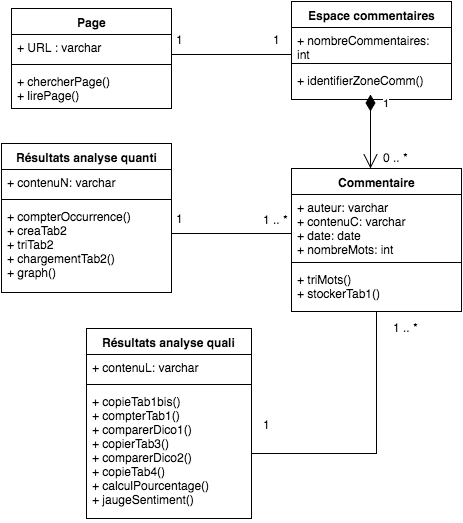

The diagram above was exported from draw.io. Its source (the exported page's mxGraphModel, read from the mxfile embedded in the PNG):
<mxGraphModel dx="774" dy="537" grid="1" gridSize="10" guides="1" tooltips="1" connect="1" arrows="1" fold="1" page="1" pageScale="1" pageWidth="826" pageHeight="1169" background="#ffffff" math="0" shadow="0">
  <root>
    <mxCell id="0" />
    <mxCell id="1" parent="0" />
    <mxCell id="2" value="Page" style="swimlane;html=1;fontStyle=1;align=center;verticalAlign=top;childLayout=stackLayout;horizontal=1;startSize=26;horizontalStack=0;resizeParent=1;resizeLast=0;collapsible=1;marginBottom=0;swimlaneFillColor=#ffffff;" parent="1" vertex="1">
      <mxGeometry x="140" y="77" width="160" height="100" as="geometry" />
    </mxCell>
    <mxCell id="3" value="+ URL : varchar" style="text;html=1;strokeColor=none;fillColor=none;align=left;verticalAlign=top;spacingLeft=4;spacingRight=4;whiteSpace=wrap;overflow=hidden;rotatable=0;points=[[0,0.5],[1,0.5]];portConstraint=eastwest;" parent="2" vertex="1">
      <mxGeometry y="26" width="160" height="26" as="geometry" />
    </mxCell>
    <mxCell id="4" value="" style="line;html=1;strokeWidth=1;fillColor=none;align=left;verticalAlign=middle;spacingTop=-1;spacingLeft=3;spacingRight=3;rotatable=0;labelPosition=right;points=[];portConstraint=eastwest;" parent="2" vertex="1">
      <mxGeometry y="52" width="160" height="8" as="geometry" />
    </mxCell>
    <mxCell id="5" value="+ chercherPage()&lt;div&gt;+ lirePage()&lt;/div&gt;" style="text;html=1;strokeColor=none;fillColor=none;align=left;verticalAlign=top;spacingLeft=4;spacingRight=4;whiteSpace=wrap;overflow=hidden;rotatable=0;points=[[0,0.5],[1,0.5]];portConstraint=eastwest;" parent="2" vertex="1">
      <mxGeometry y="60" width="160" height="40" as="geometry" />
    </mxCell>
    <mxCell id="6" value="Résultats analyse quanti" style="swimlane;html=1;fontStyle=1;align=center;verticalAlign=top;childLayout=stackLayout;horizontal=1;startSize=26;horizontalStack=0;resizeParent=1;resizeLast=0;collapsible=1;marginBottom=0;swimlaneFillColor=#ffffff;" parent="1" vertex="1">
      <mxGeometry x="130" y="212" width="170" height="149" as="geometry" />
    </mxCell>
    <mxCell id="7" value="+ contenuN: varchar" style="text;html=1;strokeColor=none;fillColor=none;align=left;verticalAlign=top;spacingLeft=4;spacingRight=4;whiteSpace=wrap;overflow=hidden;rotatable=0;points=[[0,0.5],[1,0.5]];portConstraint=eastwest;" parent="6" vertex="1">
      <mxGeometry y="26" width="170" height="26" as="geometry" />
    </mxCell>
    <mxCell id="8" value="" style="line;html=1;strokeWidth=1;fillColor=none;align=left;verticalAlign=middle;spacingTop=-1;spacingLeft=3;spacingRight=3;rotatable=0;labelPosition=right;points=[];portConstraint=eastwest;" parent="6" vertex="1">
      <mxGeometry y="52" width="170" height="8" as="geometry" />
    </mxCell>
    <mxCell id="9" value="+ compterOccurrence()&lt;div&gt;+ creaTab2&lt;/div&gt;&lt;div&gt;+ triTab2&lt;/div&gt;&lt;div&gt;+ chargementTab2()&lt;/div&gt;&lt;div&gt;+ graph()&lt;/div&gt;&lt;div&gt;&lt;span style=&quot;line-height: 1.2&quot;&gt;&lt;br&gt;&lt;/span&gt;&lt;/div&gt;" style="text;html=1;strokeColor=none;fillColor=none;align=left;verticalAlign=top;spacingLeft=4;spacingRight=4;whiteSpace=wrap;overflow=hidden;rotatable=0;points=[[0,0.5],[1,0.5]];portConstraint=eastwest;" parent="6" vertex="1">
      <mxGeometry y="60" width="170" height="80" as="geometry" />
    </mxCell>
    <mxCell id="10" value="Commentaire" style="swimlane;html=1;fontStyle=1;align=center;verticalAlign=top;childLayout=stackLayout;horizontal=1;startSize=26;horizontalStack=0;resizeParent=1;resizeLast=0;collapsible=1;marginBottom=0;swimlaneFillColor=#ffffff;" parent="1" vertex="1">
      <mxGeometry x="420" y="237" width="170" height="143" as="geometry" />
    </mxCell>
    <mxCell id="11" value="&lt;div&gt;&lt;span&gt;+ auteur: varchar&lt;/span&gt;&lt;/div&gt;&lt;div&gt;&lt;span&gt;+ contenuC: varchar&lt;/span&gt;&lt;/div&gt;&lt;div&gt;&lt;span&gt;+ date: date&lt;/span&gt;&lt;/div&gt;&lt;div&gt;&lt;span&gt;+ nombreMots: int&lt;/span&gt;&lt;br&gt;&lt;/div&gt;" style="text;html=1;strokeColor=none;fillColor=none;align=left;verticalAlign=top;spacingLeft=4;spacingRight=4;whiteSpace=wrap;overflow=hidden;rotatable=0;points=[[0,0.5],[1,0.5]];portConstraint=eastwest;" parent="10" vertex="1">
      <mxGeometry y="26" width="170" height="64" as="geometry" />
    </mxCell>
    <mxCell id="12" value="" style="line;html=1;strokeWidth=1;fillColor=none;align=left;verticalAlign=middle;spacingTop=-1;spacingLeft=3;spacingRight=3;rotatable=0;labelPosition=right;points=[];portConstraint=eastwest;" parent="10" vertex="1">
      <mxGeometry y="90" width="170" height="8" as="geometry" />
    </mxCell>
    <mxCell id="13" value="+ triMots()&lt;div&gt;+ stockerTab1()&lt;/div&gt;" style="text;html=1;strokeColor=none;fillColor=none;align=left;verticalAlign=top;spacingLeft=4;spacingRight=4;whiteSpace=wrap;overflow=hidden;rotatable=0;points=[[0,0.5],[1,0.5]];portConstraint=eastwest;" parent="10" vertex="1">
      <mxGeometry y="98" width="170" height="32" as="geometry" />
    </mxCell>
    <mxCell id="14" value="Espace commentaires" style="swimlane;html=1;fontStyle=1;align=center;verticalAlign=top;childLayout=stackLayout;horizontal=1;startSize=26;horizontalStack=0;resizeParent=1;resizeLast=0;collapsible=1;marginBottom=0;swimlaneFillColor=#ffffff;" parent="1" vertex="1">
      <mxGeometry x="420" y="70" width="160" height="98" as="geometry" />
    </mxCell>
    <mxCell id="15" value="+ nombreCommentaires: int" style="text;html=1;strokeColor=none;fillColor=none;align=left;verticalAlign=top;spacingLeft=4;spacingRight=4;whiteSpace=wrap;overflow=hidden;rotatable=0;points=[[0,0.5],[1,0.5]];portConstraint=eastwest;" parent="14" vertex="1">
      <mxGeometry y="26" width="160" height="32" as="geometry" />
    </mxCell>
    <mxCell id="16" value="" style="line;html=1;strokeWidth=1;fillColor=none;align=left;verticalAlign=middle;spacingTop=-1;spacingLeft=3;spacingRight=3;rotatable=0;labelPosition=right;points=[];portConstraint=eastwest;" parent="14" vertex="1">
      <mxGeometry y="58" width="160" height="8" as="geometry" />
    </mxCell>
    <mxCell id="17" value="+ identifierZoneComm()" style="text;html=1;strokeColor=none;fillColor=none;align=left;verticalAlign=top;spacingLeft=4;spacingRight=4;whiteSpace=wrap;overflow=hidden;rotatable=0;points=[[0,0.5],[1,0.5]];portConstraint=eastwest;" parent="14" vertex="1">
      <mxGeometry y="66" width="160" height="26" as="geometry" />
    </mxCell>
    <mxCell id="24" value="0 .. *" style="text;html=1;resizable=0;points=[];autosize=1;align=left;verticalAlign=top;spacingTop=-4;" parent="1" vertex="1">
      <mxGeometry x="510" y="217" width="40" height="20" as="geometry" />
    </mxCell>
    <mxCell id="25" value="" style="line;html=1;strokeWidth=1;fillColor=none;align=left;verticalAlign=middle;spacingTop=-1;spacingLeft=3;spacingRight=3;rotatable=0;labelPosition=right;points=[];portConstraint=eastwest;" parent="1" vertex="1">
      <mxGeometry x="300" y="119" width="120" height="8" as="geometry" />
    </mxCell>
    <mxCell id="26" value="" style="line;html=1;strokeWidth=1;fillColor=none;align=left;verticalAlign=middle;spacingTop=-1;spacingLeft=3;spacingRight=3;rotatable=0;labelPosition=right;points=[];portConstraint=eastwest;" parent="1" vertex="1">
      <mxGeometry x="300" y="298" width="120" height="8" as="geometry" />
    </mxCell>
    <mxCell id="27" value="1" style="text;html=1;resizable=0;points=[];autosize=1;align=left;verticalAlign=top;spacingTop=-4;" parent="1" vertex="1">
      <mxGeometry x="303" y="99" width="20" height="20" as="geometry" />
    </mxCell>
    <mxCell id="28" value="1" style="text;html=1;resizable=0;points=[];autosize=1;align=left;verticalAlign=top;spacingTop=-4;" parent="1" vertex="1">
      <mxGeometry x="400" y="99" width="20" height="20" as="geometry" />
    </mxCell>
    <mxCell id="29" value="1" style="text;html=1;resizable=0;points=[];autosize=1;align=left;verticalAlign=top;spacingTop=-4;" parent="1" vertex="1">
      <mxGeometry x="303" y="278" width="20" height="20" as="geometry" />
    </mxCell>
    <mxCell id="30" value="1 .. *" style="text;html=1;resizable=0;points=[];autosize=1;align=left;verticalAlign=top;spacingTop=-4;" parent="1" vertex="1">
      <mxGeometry x="390" y="279" width="40" height="20" as="geometry" />
    </mxCell>
    <mxCell id="23" value="1" style="endArrow=open;html=1;endSize=12;startArrow=diamondThin;startSize=14;startFill=1;edgeStyle=orthogonalEdgeStyle;align=left;verticalAlign=bottom;" parent="1" edge="1">
      <mxGeometry x="-0.4074" y="11" relative="1" as="geometry">
        <mxPoint x="499" y="180" as="sourcePoint" />
        <mxPoint x="499" y="237" as="targetPoint" />
        <Array as="points">
          <mxPoint x="499" y="168" />
          <mxPoint x="499" y="168" />
        </Array>
        <mxPoint as="offset" />
      </mxGeometry>
    </mxCell>
    <mxCell id="31" value="Résultats analyse quali" style="swimlane;html=1;fontStyle=1;align=center;verticalAlign=top;childLayout=stackLayout;horizontal=1;startSize=26;horizontalStack=0;resizeParent=1;resizeLast=0;collapsible=1;marginBottom=0;swimlaneFillColor=#ffffff;" parent="1" vertex="1">
      <mxGeometry x="215" y="397" width="165" height="190" as="geometry" />
    </mxCell>
    <mxCell id="32" value="+ contenuL: varchar" style="text;html=1;strokeColor=none;fillColor=none;align=left;verticalAlign=top;spacingLeft=4;spacingRight=4;whiteSpace=wrap;overflow=hidden;rotatable=0;points=[[0,0.5],[1,0.5]];portConstraint=eastwest;" parent="31" vertex="1">
      <mxGeometry y="26" width="165" height="26" as="geometry" />
    </mxCell>
    <mxCell id="33" value="" style="line;html=1;strokeWidth=1;fillColor=none;align=left;verticalAlign=middle;spacingTop=-1;spacingLeft=3;spacingRight=3;rotatable=0;labelPosition=right;points=[];portConstraint=eastwest;" parent="31" vertex="1">
      <mxGeometry y="52" width="165" height="8" as="geometry" />
    </mxCell>
    <mxCell id="34" value="&lt;div&gt;+ copieTab1bis()&lt;/div&gt;&lt;div&gt;+ compterTab1()&lt;/div&gt;&lt;div&gt;&lt;span style=&quot;line-height: 1.2&quot;&gt;+ comparerDico1()&lt;/span&gt;&lt;/div&gt;&lt;div&gt;&lt;span style=&quot;line-height: 1.2&quot;&gt;+ copierTab3()&lt;/span&gt;&lt;/div&gt;&lt;div&gt;&lt;span style=&quot;line-height: 1.2&quot;&gt;+ comparerDico2()&lt;/span&gt;&lt;/div&gt;&lt;div&gt;&lt;span style=&quot;line-height: 1.2&quot;&gt;+ copieTab4()&lt;/span&gt;&lt;/div&gt;&lt;div&gt;&lt;span style=&quot;line-height: 1.2&quot;&gt;+ calculPourcentage()&lt;/span&gt;&lt;/div&gt;&lt;div&gt;+ jaugeSentiment()&lt;/div&gt;&lt;div&gt;&lt;span style=&quot;line-height: 1.2&quot;&gt;&lt;br&gt;&lt;/span&gt;&lt;/div&gt;" style="text;html=1;strokeColor=none;fillColor=none;align=left;verticalAlign=top;spacingLeft=4;spacingRight=4;whiteSpace=wrap;overflow=hidden;rotatable=0;points=[[0,0.5],[1,0.5]];portConstraint=eastwest;" parent="31" vertex="1">
      <mxGeometry y="60" width="165" height="130" as="geometry" />
    </mxCell>
    <mxCell id="38" value="1 .. *" style="text;html=1;resizable=0;points=[];autosize=1;align=left;verticalAlign=top;spacingTop=-4;" parent="1" vertex="1">
      <mxGeometry x="520" y="387" width="40" height="20" as="geometry" />
    </mxCell>
    <mxCell id="39" value="1" style="text;html=1;resizable=0;points=[];autosize=1;align=left;verticalAlign=top;spacingTop=-4;" parent="1" vertex="1">
      <mxGeometry x="390" y="484" width="20" height="20" as="geometry" />
    </mxCell>
    <mxCell id="40" value="" style="endArrow=none;html=1;entryX=0.5;entryY=1;exitX=1;exitY=0.5;rounded=0;endFill=0;" parent="1" source="34" target="10" edge="1">
      <mxGeometry width="50" height="50" relative="1" as="geometry">
        <mxPoint x="10" y="120" as="sourcePoint" />
        <mxPoint x="60" y="70" as="targetPoint" />
        <Array as="points">
          <mxPoint x="505" y="522" />
        </Array>
      </mxGeometry>
    </mxCell>
  </root>
</mxGraphModel>